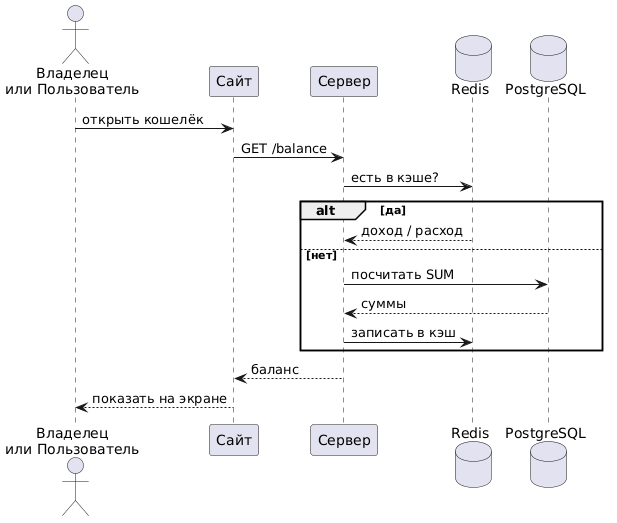

The diagram above was rendered by PlantUML. Its source (embedded in the PNG):
@startuml
actor "Владелец\nили Пользователь" as U
participant "Сайт" as FE
participant "Сервер" as BE
database "Redis" as R
database "PostgreSQL" as DB

U -> FE : открыть кошелёк
FE -> BE : GET /balance
BE -> R : есть в кэше?
alt да
  R --> BE : доход / расход
else нет
  BE -> DB : посчитать SUM
  DB --> BE : суммы
  BE -> R : записать в кэш
end
BE --> FE : баланс
FE --> U : показать на экране
@enduml